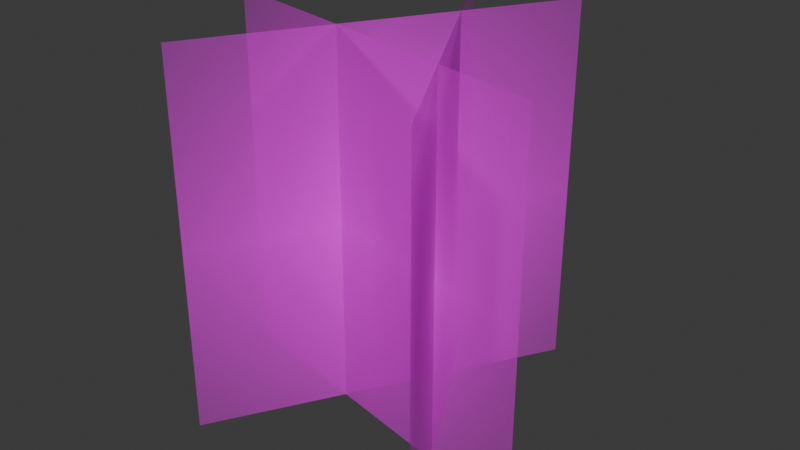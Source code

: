 # Source: grass.blend  (saved by Blender 4.2.66; exported with 4.5.12 LTS)
import bpy
from mathutils import Matrix  # noqa: F401  (used for matrix-valued properties, if any)

bpy.ops.wm.read_factory_settings(use_empty=True)
scene = bpy.context.scene
scene.name = 'Scene'

# ---- collections
col_collection = bpy.data.collections.new('Collection'); scene.collection.children.link(col_collection)

# ---- images (referenced by path relative to the original .blend; pixels are not part of the script)
import os
ASSET_DIR = os.environ.get("B2B_ASSET_DIR", "")  # directory of the original .blend (textures are referenced by path, not embedded)
HERE = os.path.dirname(os.path.abspath(__file__))  # packed textures are extracted next to this script under _unpacked/

def load_image(name, relpath, width, height, colorspace="sRGB"):
    """Load a texture the original file referenced (path relative to the .blend, or extracted next to this script)."""
    p = next((c for c in (os.path.join(HERE, relpath), os.path.join(ASSET_DIR, relpath)) if relpath and os.path.exists(c)), "")
    if p:
        img = bpy.data.images.load(p, check_existing=True)
        img.name = name
    else:  # same state as the original file: an image datablock whose file is absent (Cycles renders it pink)
        img = bpy.data.images.new(name, width, height)
        img.source = "FILE"
        img.filepath = "//" + (relpath or name)
    img.colorspace_settings.name = colorspace
    return img
img_tall_grass_png_44173_png = load_image('tall-grass-png-44173.png', 'tall-grass-png-44173.png', 1024, 1024, 'sRGB')

# ---- materials (node trees are filled in below, after node groups)
mat_grassmaterial = bpy.data.materials.new('GrassMaterial')
mat_grassmaterial.preview_render_type = 'FLAT'

# ---- material node trees
mat_grassmaterial.use_nodes = True; mat_grassmaterial.node_tree.nodes.clear()
_N = mat_grassmaterial.node_tree.nodes; _L = mat_grassmaterial.node_tree.links
n0 = _N.new('ShaderNodeBsdfPrincipled'); n0.name = 'Principled BSDF'; n0.location = (126, 318)
n0.inputs[2].default_value = 1.0
n0.inputs[3].default_value = 1.0
n1 = _N.new('ShaderNodeOutputMaterial'); n1.name = 'Material Output'; n1.location = (636, 324)
n2 = _N.new('ShaderNodeTexImage'); n2.name = 'Image Texture'; n2.location = (-387, 292)
n2.image = img_tall_grass_png_44173_png
n2.extension = 'CLIP'
_L.new(n0.outputs[0], n1.inputs[0])
_L.new(n2.outputs[0], n0.inputs[0])
_L.new(n2.outputs[1], n0.inputs[4])
n1.is_active_output = True

# ---- world
world_world = bpy.data.worlds.new('World'); scene.world = world_world
world_world.use_nodes = True; world_world.node_tree.nodes.clear()
_N = world_world.node_tree.nodes; _L = world_world.node_tree.links
n0 = _N.new('ShaderNodeOutputWorld'); n0.name = 'World Output'; n0.location = (300, 300)
n1 = _N.new('ShaderNodeBackground'); n1.name = 'Background'; n1.location = (10, 300)
n1.inputs[0].default_value = (0.05088, 0.05088, 0.05088, 1.0)
_L.new(n1.outputs[0], n0.inputs[0])
n0.is_active_output = True
world_world.color = (0.05088, 0.05088, 0.05088)
world_world.sun_shadow_jitter_overblur = 0.0

# ---- meshes
me_plane_002 = bpy.data.meshes.new('Plane.002')
me_plane_002.from_pydata([(0.6884, -0.829, 0.0), (-0.3116, 0.903, 0.0), (0.6884, -0.829, 2.0), (-0.3116, 0.903, 2.0), (-1.082, 0.02898, 0.0), (0.8787, -0.3636, 0.0), (-1.082, 0.02898, 2.0), (0.8787, -0.3636, 2.0), (-0.7082, -0.792, 0.0), (0.2918, 0.9401, 0.0), (-0.7082, -0.792, 2.0), (0.2918, 0.9401, 2.0)], [], [(0, 1, 3, 2), (4, 5, 7, 6), (8, 9, 11, 10)])
_uv = me_plane_002.uv_layers.new(name='UVMap')
_uv.uv.foreach_set('vector', [0.0, 0.0, 1.0, 0.0, 1.0, 1.0, 0.0, 1.0, 0.0, 0.0, 1.0, 0.0, 1.0, 1.0, 0.0, 1.0, 0.0, 0.0, 1.0, 0.0, 1.0, 1.0, 0.0, 1.0])
me_plane_002.materials.append(mat_grassmaterial)
me_plane_002.update()

# ---- objects
ob_grass = bpy.data.objects.new('Grass', me_plane_002)

# ---- transforms, parenting, visibility, modifiers, constraints
ob_grass.location = (0.0, 0.0, 0.0)

# ---- collection membership
col_collection.objects.link(ob_grass)

# ---- scene / render settings (as saved in the file)
scene.frame_start = 1; scene.frame_end = 250; scene.frame_set(1)
scene.render.engine = 'BLENDER_EEVEE_NEXT'
bpy.context.view_layer.update()

# ---- added for rendering (the .blend has no active camera and no usable light): camera, sun
cam_auto = bpy.data.cameras.new('AutoCamera')
cam_auto.lens = 50.0
cam_auto.sensor_width = 36.0
cam_auto.clip_end = 1000.0
ob_auto_camera = bpy.data.objects.new('AutoCamera', cam_auto)
scene.collection.objects.link(ob_auto_camera)
ob_auto_camera.location = (2.96339, -3.62271, 3.45216)
ob_auto_camera.rotation_euler = (1.09748, -7.21219e-08, 0.694738)
scene.camera = ob_auto_camera
light_auto_sun = bpy.data.lights.new('AutoSun', 'SUN')
light_auto_sun.energy = 3.0
light_auto_sun.angle = 0.0523599
ob_auto_sun = bpy.data.objects.new('AutoSun', light_auto_sun)
scene.collection.objects.link(ob_auto_sun)
ob_auto_sun.rotation_euler = (0.872665, 0.174533, 0.523599)
bpy.context.view_layer.update()
